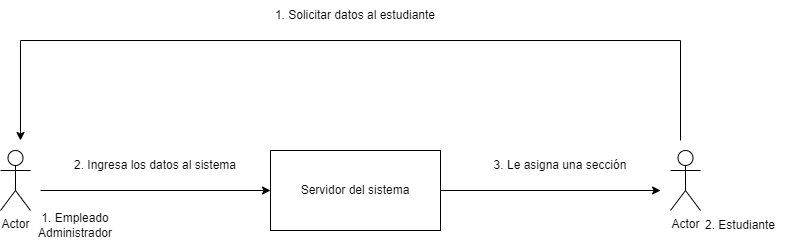

The diagram above was exported from draw.io. Its source (the exported page's mxGraphModel, read from the mxfile embedded in the PNG):
<mxGraphModel dx="1108" dy="482" grid="1" gridSize="10" guides="1" tooltips="1" connect="1" arrows="1" fold="1" page="1" pageScale="1" pageWidth="827" pageHeight="1169" math="0" shadow="0">
  <root>
    <mxCell id="0" />
    <mxCell id="1" parent="0" />
    <mxCell id="ibl7PlpA39D9lYyR-8ov-1" value="Servidor del sistema" style="rounded=0;whiteSpace=wrap;html=1;" parent="1" vertex="1">
      <mxGeometry x="310" y="200" width="170" height="80" as="geometry" />
    </mxCell>
    <mxCell id="ibl7PlpA39D9lYyR-8ov-2" value="Actor" style="shape=umlActor;verticalLabelPosition=bottom;verticalAlign=top;html=1;outlineConnect=0;" parent="1" vertex="1">
      <mxGeometry x="40" y="200" width="30" height="60" as="geometry" />
    </mxCell>
    <mxCell id="ibl7PlpA39D9lYyR-8ov-3" value="1. Empleado Administrador" style="text;html=1;strokeColor=none;fillColor=none;align=center;verticalAlign=middle;whiteSpace=wrap;rounded=0;" parent="1" vertex="1">
      <mxGeometry x="70" y="260" width="90" height="30" as="geometry" />
    </mxCell>
    <mxCell id="ibl7PlpA39D9lYyR-8ov-6" value="1. Solicitar datos al estudiante" style="text;html=1;strokeColor=none;fillColor=none;align=center;verticalAlign=middle;whiteSpace=wrap;rounded=0;" parent="1" vertex="1">
      <mxGeometry x="295" y="50" width="200" height="30" as="geometry" />
    </mxCell>
    <mxCell id="ibl7PlpA39D9lYyR-8ov-8" value="Actor" style="shape=umlActor;verticalLabelPosition=bottom;verticalAlign=top;html=1;outlineConnect=0;" parent="1" vertex="1">
      <mxGeometry x="710" y="200" width="30" height="60" as="geometry" />
    </mxCell>
    <mxCell id="ibl7PlpA39D9lYyR-8ov-11" value="2. Estudiante&lt;span style=&quot;white-space: pre;&quot;&gt;&#09;&lt;/span&gt;" style="text;html=1;strokeColor=none;fillColor=none;align=center;verticalAlign=middle;whiteSpace=wrap;rounded=0;" parent="1" vertex="1">
      <mxGeometry x="730" y="260" width="110" height="30" as="geometry" />
    </mxCell>
    <mxCell id="AvGRuhYcApPBJ08wVbxj-2" value="" style="endArrow=classic;html=1;rounded=0;" parent="1" edge="1">
      <mxGeometry width="50" height="50" relative="1" as="geometry">
        <mxPoint x="720" y="190" as="sourcePoint" />
        <mxPoint x="60" y="190" as="targetPoint" />
        <Array as="points">
          <mxPoint x="720" y="90" />
          <mxPoint x="60" y="90" />
        </Array>
      </mxGeometry>
    </mxCell>
    <mxCell id="AvGRuhYcApPBJ08wVbxj-3" value="" style="endArrow=classic;html=1;rounded=0;entryX=0;entryY=0.5;entryDx=0;entryDy=0;" parent="1" target="ibl7PlpA39D9lYyR-8ov-1" edge="1">
      <mxGeometry width="50" height="50" relative="1" as="geometry">
        <mxPoint x="80" y="240" as="sourcePoint" />
        <mxPoint x="180" y="210" as="targetPoint" />
      </mxGeometry>
    </mxCell>
    <mxCell id="AvGRuhYcApPBJ08wVbxj-4" value="&lt;font style=&quot;font-size: 12px;&quot;&gt;2. Ingresa los datos al sistema&lt;/font&gt;" style="text;html=1;strokeColor=none;fillColor=none;align=center;verticalAlign=middle;whiteSpace=wrap;rounded=0;" parent="1" vertex="1">
      <mxGeometry x="110" y="200" width="170" height="30" as="geometry" />
    </mxCell>
    <mxCell id="AvGRuhYcApPBJ08wVbxj-5" value="" style="endArrow=classic;html=1;rounded=0;exitX=1;exitY=0.5;exitDx=0;exitDy=0;entryX=1.056;entryY=1.333;entryDx=0;entryDy=0;entryPerimeter=0;" parent="1" source="ibl7PlpA39D9lYyR-8ov-1" target="AvGRuhYcApPBJ08wVbxj-6" edge="1">
      <mxGeometry width="50" height="50" relative="1" as="geometry">
        <mxPoint x="540" y="280" as="sourcePoint" />
        <mxPoint x="690" y="240" as="targetPoint" />
      </mxGeometry>
    </mxCell>
    <mxCell id="AvGRuhYcApPBJ08wVbxj-6" value="3. Le asigna una sección" style="text;html=1;strokeColor=none;fillColor=none;align=center;verticalAlign=middle;whiteSpace=wrap;rounded=0;" parent="1" vertex="1">
      <mxGeometry x="510" y="200" width="180" height="30" as="geometry" />
    </mxCell>
  </root>
</mxGraphModel>